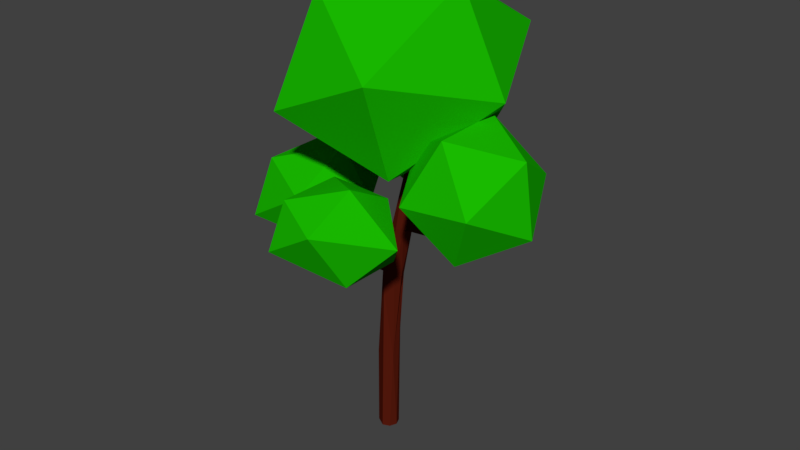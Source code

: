 # Source: tree.blend  (saved by Blender 2.79.0; exported with 4.5.12 LTS)
import bpy
from mathutils import Matrix  # noqa: F401  (used for matrix-valued properties, if any)

bpy.ops.wm.read_factory_settings(use_empty=True)
scene = bpy.context.scene
scene.name = 'Scene'

# ---- collections
col_collection_1 = bpy.data.collections.new('Collection 1'); scene.collection.children.link(col_collection_1)

# ---- materials (node trees are filled in below, after node groups)
mat_tree_branch = bpy.data.materials.new('Tree_branch')
mat_tree_branch.alpha_threshold = 0.0
mat_tree_branch.use_transparent_shadow = False
mat_tree_branch.diffuse_color = (0.0985, 0.01064, 0.004298, 1.0)
mat_tree_branch.roughness = 0.5
mat_tree_branch.specular_intensity = 0.0
mat_tree_leaves = bpy.data.materials.new('Tree_leaves')
mat_tree_leaves.alpha_threshold = 0.0
mat_tree_leaves.use_transparent_shadow = False
mat_tree_leaves.diffuse_color = (0.00964, 0.4869, 0.0, 1.0)
mat_tree_leaves.roughness = 0.5
mat_tree_leaves.specular_intensity = 0.0

# ---- material node trees

# ---- world
world_world = bpy.data.worlds.new('World'); scene.world = world_world
world_world.color = (0.05088, 0.05088, 0.05088)
world_world.use_sun_shadow = False
world_world.sun_shadow_jitter_overblur = 0.0
world_world.cycles.sampling_method = 'MANUAL'

# ---- meshes
me_cylinder = bpy.data.meshes.new('Cylinder')
me_cylinder.from_pydata([(-0.1555, 1.036, -0.02945), (0.9989, 0.6546, 15.4), (0.9467, -0.4393, 8.189), (-0.9928, -0.3468, 8.157), (-0.7071, 0.7071, 8.653), (1.54, 0.8124, 21.35), (1.756, -0.1066, 17.7), (0.3619, -1.059, 15.76), (0.04874, -0.8137, 17.7), (-0.2442, -0.1066, 17.7), (0.8321, 0.5765, 21.27), (3.792, 0.2815, 29.44), (4.284, -0.7997, 29.38), (3.114, -1.268, 29.21), (2.716, -0.1461, 29.7), (3.587, -0.4602, 35.19), (4.343, -0.9802, 35.19), (3.586, -2.038, 35.19), (2.83, -0.9806, 35.19), (1.985, -1.218, 22.92), (2.671, -0.984, 22.92), (2.007, 0.6103, 22.92), (1.291, 0.3388, 22.91), (3.301, -0.3497, 24.77), (1.291, -0.943, 22.93), (3.061, -0.93, 24.77), (2.776, 0.2372, 22.92), (0.01631, -0.1749, 19.11), (7.087, -1.945, 23.9), (7.232, -1.496, 24.01), (6.653, -1.714, 24.98), (10.56, -2.783, 26.74), (9.46, -2.504, 27.02), (0.3539, -0.8567, 19.02), (-3.185, -1.26, 18.41), (-3.068, -2.016, 18.44), (-2.242, -1.997, 19.52), (-2.359, -1.241, 19.48), (-6.611, -2.488, 22.22), (-6.144, -2.476, 22.82), (1.602, -1.226, 21.36), (0.895, -0.933, 21.36), (1.463, -0.8137, 17.7), (0.7539, 3.346, 23.24), (0.2522, 3.401, 22.32), (0.3211, 3.187, 23.23), (0.5823, 6.731, 25.62), (0.8394, 6.059, 26.29), (-3.32, 0.0395, 30.11), (5.943, -6.875, 30.76), (-2.601, -11.15, 36.03), (-7.882, 0.0395, 39.29), (-2.601, 11.23, 36.03), (5.943, 6.954, 30.76), (7.105, -11.15, 40.34), (-1.439, -6.875, 45.61), (-1.439, 6.954, 45.61), (7.105, 11.23, 40.34), (12.39, 0.0395, 37.09), (7.824, 0.0395, 46.27), (6.465, -2.49, 26.17), (12.12, -5.873, 24.59), (8.106, -8.117, 29.56), (5.692, -2.736, 32.9), (8.209, 2.834, 29.98), (12.18, 0.8956, 24.84), (14.84, -8.209, 30.34), (10.86, -6.271, 35.47), (10.93, 0.4974, 35.72), (14.94, 2.742, 30.75), (17.35, -2.639, 27.42), (16.58, -2.885, 34.14), (-4.204, 7.626, 24.79), (1.447, 4.244, 23.62), (-2.563, 1.999, 27.3), (-4.977, 7.38, 29.76), (-2.46, 12.95, 27.6), (1.511, 11.01, 23.81), (4.166, 1.907, 27.87), (0.1954, 3.845, 31.66), (0.2592, 10.61, 31.84), (4.269, 12.86, 28.17), (6.684, 7.477, 25.71), (5.91, 7.231, 30.68), (-10.23, -1.285, 19.6), (-4.603, -5.077, 21.12), (-10.14, -7.143, 22.7), (-13.25, -1.388, 23.87), (-9.635, 4.235, 23.02), (-4.29, 1.955, 21.32), (-4.144, -7.524, 26.34), (-9.489, -5.243, 28.04), (-9.176, 1.789, 28.23), (-3.637, 3.855, 26.65), (-0.5269, -1.9, 25.48), (-3.547, -2.003, 29.75), (0.7071, 0.7071, -0.05665), (1.0, -7.441e-08, -0.05665), (0.7071, -0.7071, -0.05665), (-5.413e-09, -1.0, -0.05665), (-0.9595, -0.4283, -0.05665), (-0.7071, 0.7071, -0.05665), (1.47, -4.126, 22.36), (1.499, -4.152, 23.48), (0.986, -3.925, 22.36), (0.6715, -8.073, 24.59), (0.7437, -7.181, 25.23), (-1.106, -9.269, 22.26), (4.928, -11.13, 22.25), (-1.031, -14.09, 24.82), (-3.592, -9.353, 25.78), (-0.6144, -4.724, 25.07), (5.186, -5.341, 22.41), (3.907, -14.4, 27.81), (-0.4939, -12.53, 29.21), (-0.2362, -6.738, 29.37), (4.324, -5.037, 28.07), (8.284, -8.515, 25.84), (4.398, -9.86, 30.62)], [], [(2, 98, 97), (97, 96, 1, 2), (4, 0, 101), (96, 97, 98, 99, 100, 101, 0), (19, 13, 24), (2, 1, 6), (7, 8, 3), (23, 12, 25), (15, 11, 14, 18), (12, 16, 17), (11, 15, 16), (10, 27, 22), (29, 31, 28), (7, 33, 8), (35, 38, 34), (1, 5, 26), (42, 40, 7), (43, 47, 45), (48, 49, 50), (49, 48, 53), (48, 50, 51), (48, 51, 52), (48, 52, 53), (49, 53, 58), (50, 49, 54), (51, 50, 55), (52, 51, 56), (53, 52, 57), (49, 58, 54), (50, 54, 55), (51, 55, 56), (52, 56, 57), (53, 57, 58), (54, 58, 59), (55, 54, 59), (56, 55, 59), (57, 56, 59), (58, 57, 59), (60, 61, 62), (61, 60, 65), (60, 62, 63), (60, 63, 64), (60, 64, 65), (61, 65, 70), (62, 61, 66), (63, 62, 67), (64, 63, 68), (65, 64, 69), (61, 70, 66), (62, 66, 67), (63, 67, 68), (64, 68, 69), (65, 69, 70), (66, 70, 71), (67, 66, 71), (68, 67, 71), (69, 68, 71), (70, 69, 71), (72, 73, 74), (73, 72, 77), (72, 74, 75), (72, 75, 76), (72, 76, 77), (73, 77, 82), (74, 73, 78), (75, 74, 79), (76, 75, 80), (77, 76, 81), (73, 82, 78), (74, 78, 79), (75, 79, 80), (76, 80, 81), (77, 81, 82), (78, 82, 83), (79, 78, 83), (80, 79, 83), (81, 80, 83), (82, 81, 83), (84, 85, 86), (85, 84, 89), (84, 86, 87), (84, 87, 88), (84, 88, 89), (85, 89, 94), (86, 85, 90), (87, 86, 91), (88, 87, 92), (89, 88, 93), (85, 94, 90), (86, 90, 91), (87, 91, 92), (88, 92, 93), (89, 93, 94), (90, 94, 95), (91, 90, 95), (92, 91, 95), (93, 92, 95), (94, 93, 95), (102, 105, 104), (107, 108, 109), (108, 107, 112), (107, 109, 110), (107, 110, 111), (107, 111, 112), (108, 112, 117), (109, 108, 113), (110, 109, 114), (111, 110, 115), (112, 111, 116), (108, 117, 113), (109, 113, 114), (110, 114, 115), (111, 115, 116), (112, 116, 117), (113, 117, 118), (114, 113, 118), (115, 114, 118), (116, 115, 118), (117, 116, 118), (0, 1, 96), (99, 98, 2, 7), (100, 99, 7, 3), (101, 100, 3, 4), (3, 8, 9), (9, 10, 4, 3), (2, 42, 7), (10, 5, 0, 4), (14, 11, 21, 22), (1, 0, 5), (2, 6, 42), (26, 21, 11), (14, 27, 24, 13), (12, 13, 19, 25), (12, 23, 26, 11), (16, 15, 18, 17), (22, 27, 14), (18, 14, 13, 17), (19, 40, 42, 20), (13, 12, 17), (12, 11, 16), (20, 42, 6, 26), (41, 24, 27), (5, 10, 44), (26, 5, 21), (28, 30, 25, 20), (19, 24, 103), (19, 20, 25), (28, 20, 26, 29), (29, 26, 23, 30), (23, 25, 30), (32, 31, 29, 30), (32, 30, 28, 31), (37, 27, 9, 34), (38, 39, 37, 34), (10, 9, 27), (37, 36, 33, 27), (34, 9, 8, 35), (36, 35, 8, 33), (38, 35, 36, 39), (36, 37, 39), (41, 33, 7, 40), (43, 45, 22, 21), (33, 41, 27), (6, 1, 26), (44, 10, 22, 45), (43, 21, 5, 44), (46, 44, 45, 47), (46, 47, 43, 44), (106, 103, 104, 105), (102, 40, 19, 103), (104, 41, 40, 102), (104, 103, 24, 41), (105, 102, 103, 106)])
me_cylinder.polygons.foreach_set('material_index', [0, 0, 0, 0, 0, 0, 0, 0, 0, 0, 0, 0, 0, 0, 0, 0, 0, 0, 1, 1, 1, 1, 1, 1, 1, 1, 1, 1, 1, 1, 1, 1, 1, 1, 1, 1, 1, 1, 1, 1, 1, 1, 1, 1, 1, 1, 1, 1, 1, 1, 1, 1, 1, 1, 1, 1, 1, 1, 1, 1, 1, 1, 1, 1, 1, 1, 1, 1, 1, 1, 1, 1, 1, 1, 1, 1, 1, 1, 1, 1, 1, 1, 1, 1, 1, 1, 1, 1, 1, 1, 1, 1, 1, 1, 1, 1, 1, 1, 0, 1, 1, 1, 1, 1, 1, 1, 1, 1, 1, 1, 1, 1, 1, 1, 1, 1, 1, 1, 1, 0, 0, 0, 0, 0, 0, 0, 0, 0, 0, 0, 0, 0, 0, 0, 0, 0, 0, 0, 0, 0, 0, 0, 0, 0, 0, 0, 0, 0, 0, 0, 0, 0, 0, 0, 0, 0, 0, 0, 0, 0, 0, 0, 0, 0, 0, 0, 0, 0, 0, 0, 0, 0, 0])
me_cylinder.materials.append(mat_tree_branch)
me_cylinder.materials.append(mat_tree_leaves)
me_cylinder.use_remesh_preserve_volume = False
me_cylinder.use_remesh_preserve_attributes = False
me_cylinder.use_mirror_vertex_groups = False
me_cylinder.update()

# ---- objects
ob_cylinder = bpy.data.objects.new('Cylinder', me_cylinder)

# ---- transforms, parenting, visibility, modifiers, constraints
ob_cylinder.location = (0.0, 0.0, 0.0)
ob_cylinder.scale = (0.04706, 0.04706, 0.04706)
ob_cylinder.lineart.crease_threshold = 0.0

# ---- collection membership
col_collection_1.objects.link(ob_cylinder)

# ---- scene / render settings (as saved in the file)
scene.frame_start = 1; scene.frame_end = 250; scene.frame_set(1)
scene.render.engine = 'BLENDER_EEVEE_NEXT'
scene.render.resolution_percentage = 50
scene.render.dither_intensity = 0.0
scene.cycles.use_denoising = False
scene.cycles.samples = 128
scene.cycles.sampling_pattern = 'TABULATED_SOBOL'
scene.cycles.use_adaptive_sampling = False
scene.cycles.use_light_tree = False
scene.cycles.blur_glossy = 0.0
scene.cycles.sample_clamp_indirect = 0.0
scene.view_settings.view_transform = 'Standard'
bpy.context.view_layer.update()

# ---- added for rendering (the .blend has no active camera and no usable light): camera, sun
cam_auto = bpy.data.cameras.new('AutoCamera')
cam_auto.lens = 50.0
cam_auto.sensor_width = 36.0
cam_auto.clip_end = 1000.0
ob_auto_camera = bpy.data.objects.new('AutoCamera', cam_auto)
scene.collection.objects.link(ob_auto_camera)
ob_auto_camera.location = (2.79112, -3.26778, 3.24291)
ob_auto_camera.rotation_euler = (1.09748, -7.21219e-08, 0.694738)
scene.camera = ob_auto_camera
light_auto_sun = bpy.data.lights.new('AutoSun', 'SUN')
light_auto_sun.energy = 3.0
light_auto_sun.angle = 0.0523599
ob_auto_sun = bpy.data.objects.new('AutoSun', light_auto_sun)
scene.collection.objects.link(ob_auto_sun)
ob_auto_sun.rotation_euler = (0.872665, 0.174533, 0.523599)
bpy.context.view_layer.update()
